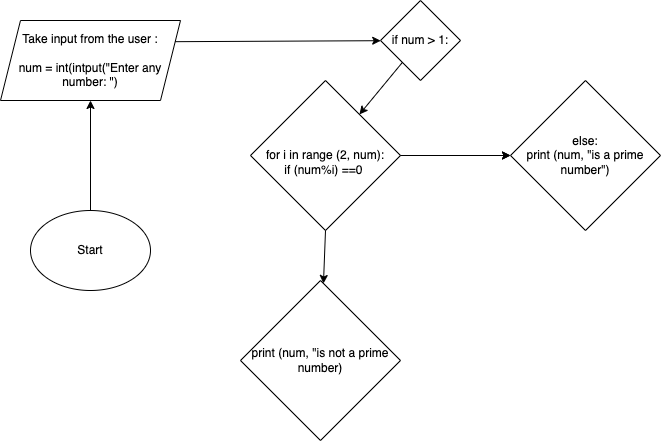

The diagram above was exported from draw.io. Its source (the exported page's mxGraphModel, read from the mxfile embedded in the PNG):
<mxGraphModel dx="797" dy="571" grid="1" gridSize="10" guides="1" tooltips="1" connect="1" arrows="1" fold="1" page="1" pageScale="1" pageWidth="827" pageHeight="1169" math="0" shadow="0">
  <root>
    <mxCell id="0" />
    <mxCell id="1" parent="0" />
    <mxCell id="5Auta3r84F-puaa2zPQR-1" value="Start" style="ellipse;whiteSpace=wrap;html=1;" vertex="1" parent="1">
      <mxGeometry x="80" y="230" width="120" height="80" as="geometry" />
    </mxCell>
    <mxCell id="5Auta3r84F-puaa2zPQR-3" value="" style="endArrow=classic;html=1;rounded=0;exitX=0.5;exitY=0;exitDx=0;exitDy=0;" edge="1" parent="1" source="5Auta3r84F-puaa2zPQR-1" target="5Auta3r84F-puaa2zPQR-4">
      <mxGeometry width="50" height="50" relative="1" as="geometry">
        <mxPoint x="80" y="210" as="sourcePoint" />
        <mxPoint x="80" y="150" as="targetPoint" />
      </mxGeometry>
    </mxCell>
    <mxCell id="5Auta3r84F-puaa2zPQR-4" value="Take input from the user :&lt;br&gt;&lt;br&gt;num = int(intput(&quot;Enter any number: &quot;)" style="shape=parallelogram;perimeter=parallelogramPerimeter;whiteSpace=wrap;html=1;fixedSize=1;" vertex="1" parent="1">
      <mxGeometry x="50" y="40" width="180" height="80" as="geometry" />
    </mxCell>
    <mxCell id="5Auta3r84F-puaa2zPQR-8" value="" style="endArrow=classic;html=1;rounded=0;exitX=1;exitY=0.25;exitDx=0;exitDy=0;" edge="1" parent="1" source="5Auta3r84F-puaa2zPQR-4" target="5Auta3r84F-puaa2zPQR-9">
      <mxGeometry width="50" height="50" relative="1" as="geometry">
        <mxPoint x="310" y="60" as="sourcePoint" />
        <mxPoint x="370" y="60" as="targetPoint" />
      </mxGeometry>
    </mxCell>
    <mxCell id="5Auta3r84F-puaa2zPQR-9" value="if num &amp;gt; 1:" style="rhombus;whiteSpace=wrap;html=1;" vertex="1" parent="1">
      <mxGeometry x="430" y="20" width="80" height="80" as="geometry" />
    </mxCell>
    <mxCell id="5Auta3r84F-puaa2zPQR-11" value="" style="endArrow=classic;html=1;rounded=0;" edge="1" parent="1" source="5Auta3r84F-puaa2zPQR-9" target="5Auta3r84F-puaa2zPQR-12">
      <mxGeometry width="50" height="50" relative="1" as="geometry">
        <mxPoint x="330" y="140" as="sourcePoint" />
        <mxPoint x="340" y="130" as="targetPoint" />
      </mxGeometry>
    </mxCell>
    <mxCell id="5Auta3r84F-puaa2zPQR-17" value="" style="edgeStyle=orthogonalEdgeStyle;rounded=0;orthogonalLoop=1;jettySize=auto;html=1;" edge="1" parent="1" source="5Auta3r84F-puaa2zPQR-12" target="5Auta3r84F-puaa2zPQR-16">
      <mxGeometry relative="1" as="geometry" />
    </mxCell>
    <mxCell id="5Auta3r84F-puaa2zPQR-12" value="&lt;br&gt;for i in range (2, num):&lt;br&gt;if (num%i) ==0&amp;nbsp;" style="rhombus;whiteSpace=wrap;html=1;" vertex="1" parent="1">
      <mxGeometry x="300" y="100" width="150" height="150" as="geometry" />
    </mxCell>
    <mxCell id="5Auta3r84F-puaa2zPQR-13" value="" style="endArrow=classic;html=1;rounded=0;exitX=0.5;exitY=1;exitDx=0;exitDy=0;" edge="1" parent="1" source="5Auta3r84F-puaa2zPQR-12" target="5Auta3r84F-puaa2zPQR-14">
      <mxGeometry width="50" height="50" relative="1" as="geometry">
        <mxPoint x="320" y="280" as="sourcePoint" />
        <mxPoint x="310" y="290" as="targetPoint" />
      </mxGeometry>
    </mxCell>
    <mxCell id="5Auta3r84F-puaa2zPQR-14" value="print (num, &quot;is not a prime number)" style="rhombus;whiteSpace=wrap;html=1;" vertex="1" parent="1">
      <mxGeometry x="290" y="300" width="160" height="160" as="geometry" />
    </mxCell>
    <mxCell id="5Auta3r84F-puaa2zPQR-15" value="" style="endArrow=classic;html=1;rounded=0;entryX=0;entryY=0.5;entryDx=0;entryDy=0;exitX=1;exitY=0.5;exitDx=0;exitDy=0;" edge="1" parent="1" source="5Auta3r84F-puaa2zPQR-12" target="5Auta3r84F-puaa2zPQR-16">
      <mxGeometry width="50" height="50" relative="1" as="geometry">
        <mxPoint x="440" y="175" as="sourcePoint" />
        <mxPoint x="470" y="170" as="targetPoint" />
      </mxGeometry>
    </mxCell>
    <mxCell id="5Auta3r84F-puaa2zPQR-16" value="else:&lt;br&gt;print (num, &quot;is a prime number&quot;)" style="rhombus;whiteSpace=wrap;html=1;" vertex="1" parent="1">
      <mxGeometry x="560" y="100" width="150" height="150" as="geometry" />
    </mxCell>
  </root>
</mxGraphModel>